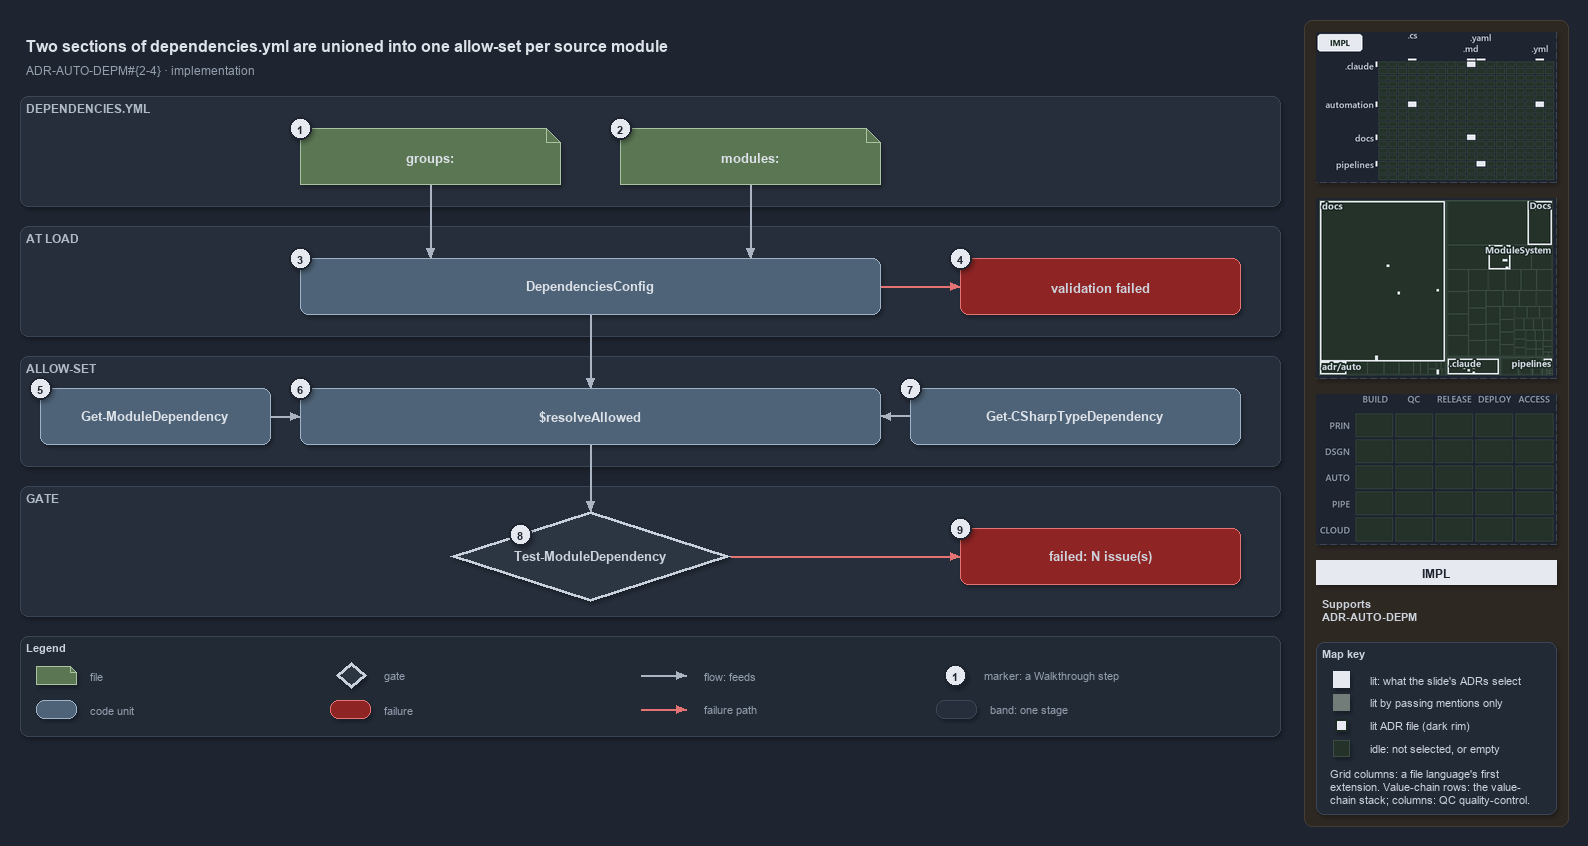

The diagram above was exported from draw.io. Its source (the exported page's mxGraphModel, read from the mxfile embedded in the PNG):
<mxGraphModel dx="1024" dy="768" grid="0" gridSize="10" guides="1" tooltips="1" connect="1" arrows="1" fold="1" page="1" pageScale="1" pageWidth="1572" pageHeight="760" background="#1E2430" math="0" shadow="1">
  <root>
    <mxCell id="0" />
    <mxCell id="1" parent="0" />
    <mxCell id="sidebar-bg" value="" style="rounded=1;arcSize=2;html=1;fillColor=#2E2823;strokeColor=#453C33;shadow=0;" vertex="1" parent="1">
      <mxGeometry x="1304" y="4" width="264" height="806" as="geometry" />
    </mxCell>
    <mxCell id="title" value="Two sections of dependencies.yml are unioned into one allow-set per source module" style="text;html=1;align=left;verticalAlign=middle;fontSize=16;fontStyle=1;fontColor=#DDE2E9;" vertex="1" parent="1">
      <mxGeometry x="20" y="14" width="1260" height="30" as="geometry" />
    </mxCell>
    <mxCell id="subtitle" value="ADR-AUTO-DEPM#{2-4} &amp;#183; implementation" style="text;html=1;align=left;verticalAlign=middle;fontSize=12;fontColor=#949FAE;" vertex="1" parent="1">
      <mxGeometry x="20" y="44" width="1240" height="20" as="geometry" />
    </mxCell>
    <mxCell id="band-yml" value="DEPENDENCIES.YML" style="rounded=1;html=1;arcSize=3;fillColor=#262E3B;strokeColor=#3A4555;verticalAlign=top;align=left;spacingLeft=8;fontStyle=1;fontSize=12;fontColor=#B0BAC7;" vertex="1" parent="1">
      <mxGeometry x="20" y="80" width="1260" height="110" as="geometry" />
    </mxCell>
    <mxCell id="band-load" value="AT LOAD" style="rounded=1;html=1;arcSize=3;fillColor=#262E3B;strokeColor=#3A4555;verticalAlign=top;align=left;spacingLeft=8;fontStyle=1;fontSize=12;fontColor=#B0BAC7;" vertex="1" parent="1">
      <mxGeometry x="20" y="210" width="1260" height="110" as="geometry" />
    </mxCell>
    <mxCell id="band-allow" value="ALLOW-SET" style="rounded=1;html=1;arcSize=3;fillColor=#262E3B;strokeColor=#3A4555;verticalAlign=top;align=left;spacingLeft=8;fontStyle=1;fontSize=12;fontColor=#B0BAC7;" vertex="1" parent="1">
      <mxGeometry x="20" y="340" width="1260" height="110" as="geometry" />
    </mxCell>
    <mxCell id="band-gate" value="GATE" style="rounded=1;html=1;arcSize=3;fillColor=#262E3B;strokeColor=#3A4555;verticalAlign=top;align=left;spacingLeft=8;fontStyle=1;fontSize=12;fontColor=#B0BAC7;" vertex="1" parent="1">
      <mxGeometry x="20" y="470" width="1260" height="130" as="geometry" />
    </mxCell>
    <mxCell id="f-groups" value="&lt;b&gt;groups:&lt;/b&gt;" style="shape=note;size=14;whiteSpace=wrap;html=1;fillColor=#5B7653;strokeColor=#A9C29F;fontSize=13;fontColor=#DDE2E9;" vertex="1" parent="1">
      <mxGeometry x="300" y="112" width="260" height="56" as="geometry" />
    </mxCell>
    <mxCell id="f-modules" value="&lt;b&gt;modules:&lt;/b&gt;" style="shape=note;size=14;whiteSpace=wrap;html=1;fillColor=#5B7653;strokeColor=#A9C29F;fontSize=13;fontColor=#DDE2E9;" vertex="1" parent="1">
      <mxGeometry x="620" y="112" width="260" height="56" as="geometry" />
    </mxCell>
    <mxCell id="c-config" value="&lt;b&gt;DependenciesConfig&lt;/b&gt;" style="rounded=1;whiteSpace=wrap;html=1;arcSize=20;fillColor=#4E6378;strokeColor=#9FB3C8;fontSize=13;fontColor=#DDE2E9;" vertex="1" parent="1">
      <mxGeometry x="300" y="242" width="580" height="56" as="geometry" />
    </mxCell>
    <mxCell id="x-config" value="&lt;b&gt;validation failed&lt;/b&gt;" style="rounded=1;whiteSpace=wrap;html=1;arcSize=20;fillColor=#8E2424;strokeColor=#E57373;fontSize=13;" vertex="1" parent="1">
      <mxGeometry x="960" y="242" width="280" height="56" as="geometry" />
    </mxCell>
    <mxCell id="c-funcs" value="&lt;b&gt;Get-ModuleDependency&lt;/b&gt;" style="rounded=1;whiteSpace=wrap;html=1;arcSize=20;fillColor=#4E6378;strokeColor=#9FB3C8;fontSize=13;fontColor=#DDE2E9;" vertex="1" parent="1">
      <mxGeometry x="40" y="372" width="230" height="56" as="geometry" />
    </mxCell>
    <mxCell id="c-resolve" value="&lt;b&gt;$resolveAllowed&lt;/b&gt;" style="rounded=1;whiteSpace=wrap;html=1;arcSize=20;fillColor=#4E6378;strokeColor=#9FB3C8;fontSize=13;fontColor=#DDE2E9;" vertex="1" parent="1">
      <mxGeometry x="300" y="372" width="580" height="56" as="geometry" />
    </mxCell>
    <mxCell id="c-types" value="&lt;b&gt;Get-CSharpTypeDependency&lt;/b&gt;" style="rounded=1;whiteSpace=wrap;html=1;arcSize=20;fillColor=#4E6378;strokeColor=#9FB3C8;fontSize=13;fontColor=#DDE2E9;" vertex="1" parent="1">
      <mxGeometry x="910" y="372" width="330" height="56" as="geometry" />
    </mxCell>
    <mxCell id="g-gate" value="&lt;b&gt;Test-ModuleDependency&lt;/b&gt;" style="rhombus;whiteSpace=wrap;html=1;fillColor=#2C3542;strokeColor=#C7D0DB;strokeWidth=3;fontSize=13;fontColor=#CDD3DC;" vertex="1" parent="1">
      <mxGeometry x="450" y="495" width="280" height="90" as="geometry" />
    </mxCell>
    <mxCell id="x-gate" value="&lt;b&gt;failed: N issue(s)&lt;/b&gt;" style="rounded=1;whiteSpace=wrap;html=1;arcSize=20;fillColor=#8E2424;strokeColor=#E57373;fontSize=13;" vertex="1" parent="1">
      <mxGeometry x="960" y="512" width="280" height="56" as="geometry" />
    </mxCell>
    <mxCell id="p-edge-groups-config-a" value="" style="text;html=1;strokeColor=none;fillColor=none;" vertex="1" parent="1">
      <mxGeometry x="430" y="168" width="1" height="1" as="geometry" />
    </mxCell>
    <mxCell id="p-edge-groups-config-b" value="" style="text;html=1;strokeColor=none;fillColor=none;" vertex="1" parent="1">
      <mxGeometry x="430" y="242" width="1" height="1" as="geometry" />
    </mxCell>
    <mxCell id="edge-groups-config" value="" style="edgeStyle=orthogonalEdgeStyle;rounded=1;html=1;fontSize=11;endArrow=block;strokeColor=#AAB4C3;fontColor=#CDD3DC;shadow=0;" edge="1" parent="1" source="p-edge-groups-config-a" target="p-edge-groups-config-b">
      <mxGeometry relative="1" as="geometry" />
    </mxCell>
    <mxCell id="p-edge-modules-config-a" value="" style="text;html=1;strokeColor=none;fillColor=none;" vertex="1" parent="1">
      <mxGeometry x="750" y="168" width="1" height="1" as="geometry" />
    </mxCell>
    <mxCell id="p-edge-modules-config-b" value="" style="text;html=1;strokeColor=none;fillColor=none;" vertex="1" parent="1">
      <mxGeometry x="750" y="242" width="1" height="1" as="geometry" />
    </mxCell>
    <mxCell id="edge-modules-config" value="" style="edgeStyle=orthogonalEdgeStyle;rounded=1;html=1;fontSize=11;endArrow=block;strokeColor=#AAB4C3;fontColor=#CDD3DC;shadow=0;" edge="1" parent="1" source="p-edge-modules-config-a" target="p-edge-modules-config-b">
      <mxGeometry relative="1" as="geometry" />
    </mxCell>
    <mxCell id="p-edge-config-fail-a" value="" style="text;html=1;strokeColor=none;fillColor=none;" vertex="1" parent="1">
      <mxGeometry x="880" y="270" width="1" height="1" as="geometry" />
    </mxCell>
    <mxCell id="p-edge-config-fail-b" value="" style="text;html=1;strokeColor=none;fillColor=none;" vertex="1" parent="1">
      <mxGeometry x="960" y="270" width="1" height="1" as="geometry" />
    </mxCell>
    <mxCell id="edge-config-fail" value="" style="edgeStyle=orthogonalEdgeStyle;rounded=1;html=1;fontSize=11;endArrow=block;strokeColor=#E57373;fontColor=#CDD3DC;shadow=0;" edge="1" parent="1" source="p-edge-config-fail-a" target="p-edge-config-fail-b">
      <mxGeometry relative="1" as="geometry" />
    </mxCell>
    <mxCell id="p-edge-config-resolve-a" value="" style="text;html=1;strokeColor=none;fillColor=none;" vertex="1" parent="1">
      <mxGeometry x="590" y="298" width="1" height="1" as="geometry" />
    </mxCell>
    <mxCell id="p-edge-config-resolve-b" value="" style="text;html=1;strokeColor=none;fillColor=none;" vertex="1" parent="1">
      <mxGeometry x="590" y="372" width="1" height="1" as="geometry" />
    </mxCell>
    <mxCell id="edge-config-resolve" value="" style="edgeStyle=orthogonalEdgeStyle;rounded=1;html=1;fontSize=11;endArrow=block;strokeColor=#AAB4C3;fontColor=#CDD3DC;shadow=0;" edge="1" parent="1" source="p-edge-config-resolve-a" target="p-edge-config-resolve-b">
      <mxGeometry relative="1" as="geometry" />
    </mxCell>
    <mxCell id="p-edge-funcs-resolve-a" value="" style="text;html=1;strokeColor=none;fillColor=none;" vertex="1" parent="1">
      <mxGeometry x="270" y="400" width="1" height="1" as="geometry" />
    </mxCell>
    <mxCell id="p-edge-funcs-resolve-b" value="" style="text;html=1;strokeColor=none;fillColor=none;" vertex="1" parent="1">
      <mxGeometry x="300" y="400" width="1" height="1" as="geometry" />
    </mxCell>
    <mxCell id="edge-funcs-resolve" value="" style="edgeStyle=orthogonalEdgeStyle;rounded=1;html=1;fontSize=11;endArrow=block;strokeColor=#AAB4C3;fontColor=#CDD3DC;shadow=0;" edge="1" parent="1" source="p-edge-funcs-resolve-a" target="p-edge-funcs-resolve-b">
      <mxGeometry relative="1" as="geometry" />
    </mxCell>
    <mxCell id="p-edge-types-resolve-a" value="" style="text;html=1;strokeColor=none;fillColor=none;" vertex="1" parent="1">
      <mxGeometry x="910" y="400" width="1" height="1" as="geometry" />
    </mxCell>
    <mxCell id="p-edge-types-resolve-b" value="" style="text;html=1;strokeColor=none;fillColor=none;" vertex="1" parent="1">
      <mxGeometry x="880" y="400" width="1" height="1" as="geometry" />
    </mxCell>
    <mxCell id="edge-types-resolve" value="" style="edgeStyle=orthogonalEdgeStyle;rounded=1;html=1;fontSize=11;endArrow=block;strokeColor=#AAB4C3;fontColor=#CDD3DC;shadow=0;" edge="1" parent="1" source="p-edge-types-resolve-a" target="p-edge-types-resolve-b">
      <mxGeometry relative="1" as="geometry" />
    </mxCell>
    <mxCell id="p-edge-resolve-gate-a" value="" style="text;html=1;strokeColor=none;fillColor=none;" vertex="1" parent="1">
      <mxGeometry x="590" y="428" width="1" height="1" as="geometry" />
    </mxCell>
    <mxCell id="p-edge-resolve-gate-b" value="" style="text;html=1;strokeColor=none;fillColor=none;" vertex="1" parent="1">
      <mxGeometry x="590" y="495" width="1" height="1" as="geometry" />
    </mxCell>
    <mxCell id="edge-resolve-gate" value="" style="edgeStyle=orthogonalEdgeStyle;rounded=1;html=1;fontSize=11;endArrow=block;strokeColor=#AAB4C3;fontColor=#CDD3DC;shadow=0;" edge="1" parent="1" source="p-edge-resolve-gate-a" target="p-edge-resolve-gate-b">
      <mxGeometry relative="1" as="geometry" />
    </mxCell>
    <mxCell id="p-edge-gate-fail-a" value="" style="text;html=1;strokeColor=none;fillColor=none;" vertex="1" parent="1">
      <mxGeometry x="730" y="540" width="1" height="1" as="geometry" />
    </mxCell>
    <mxCell id="p-edge-gate-fail-b" value="" style="text;html=1;strokeColor=none;fillColor=none;" vertex="1" parent="1">
      <mxGeometry x="960" y="540" width="1" height="1" as="geometry" />
    </mxCell>
    <mxCell id="edge-gate-fail" value="" style="edgeStyle=orthogonalEdgeStyle;rounded=1;html=1;fontSize=11;endArrow=block;strokeColor=#E57373;fontColor=#CDD3DC;shadow=0;" edge="1" parent="1" source="p-edge-gate-fail-a" target="p-edge-gate-fail-b">
      <mxGeometry relative="1" as="geometry" />
    </mxCell>
    <mxCell id="mark-1" value="1" style="ellipse;html=1;fillColor=#E6EAF0;strokeColor=#1E2430;strokeWidth=2;fontColor=#1E2430;fontStyle=1;fontSize=11;" vertex="1" parent="1">
      <mxGeometry x="289" y="101" width="22" height="22" as="geometry" />
    </mxCell>
    <mxCell id="mark-2" value="2" style="ellipse;html=1;fillColor=#E6EAF0;strokeColor=#1E2430;strokeWidth=2;fontColor=#1E2430;fontStyle=1;fontSize=11;" vertex="1" parent="1">
      <mxGeometry x="609" y="101" width="22" height="22" as="geometry" />
    </mxCell>
    <mxCell id="mark-3" value="3" style="ellipse;html=1;fillColor=#E6EAF0;strokeColor=#1E2430;strokeWidth=2;fontColor=#1E2430;fontStyle=1;fontSize=11;" vertex="1" parent="1">
      <mxGeometry x="289" y="231" width="22" height="22" as="geometry" />
    </mxCell>
    <mxCell id="mark-4" value="4" style="ellipse;html=1;fillColor=#E6EAF0;strokeColor=#1E2430;strokeWidth=2;fontColor=#1E2430;fontStyle=1;fontSize=11;" vertex="1" parent="1">
      <mxGeometry x="949" y="231" width="22" height="22" as="geometry" />
    </mxCell>
    <mxCell id="mark-5" value="5" style="ellipse;html=1;fillColor=#E6EAF0;strokeColor=#1E2430;strokeWidth=2;fontColor=#1E2430;fontStyle=1;fontSize=11;" vertex="1" parent="1">
      <mxGeometry x="29" y="361" width="22" height="22" as="geometry" />
    </mxCell>
    <mxCell id="mark-6" value="6" style="ellipse;html=1;fillColor=#E6EAF0;strokeColor=#1E2430;strokeWidth=2;fontColor=#1E2430;fontStyle=1;fontSize=11;" vertex="1" parent="1">
      <mxGeometry x="289" y="361" width="22" height="22" as="geometry" />
    </mxCell>
    <mxCell id="mark-7" value="7" style="ellipse;html=1;fillColor=#E6EAF0;strokeColor=#1E2430;strokeWidth=2;fontColor=#1E2430;fontStyle=1;fontSize=11;" vertex="1" parent="1">
      <mxGeometry x="899" y="361" width="22" height="22" as="geometry" />
    </mxCell>
    <mxCell id="mark-8" value="8" style="ellipse;html=1;fillColor=#E6EAF0;strokeColor=#1E2430;strokeWidth=2;fontColor=#1E2430;fontStyle=1;fontSize=11;" vertex="1" parent="1">
      <mxGeometry x="509" y="507" width="22" height="22" as="geometry" />
    </mxCell>
    <mxCell id="mark-9" value="9" style="ellipse;html=1;fillColor=#E6EAF0;strokeColor=#1E2430;strokeWidth=2;fontColor=#1E2430;fontStyle=1;fontSize=11;" vertex="1" parent="1">
      <mxGeometry x="949" y="501" width="22" height="22" as="geometry" />
    </mxCell>
    <mxCell id="legend" value="&lt;b&gt;Legend&lt;/b&gt;" style="rounded=1;whiteSpace=wrap;html=1;arcSize=6;fillColor=#222A36;strokeColor=#3A4555;align=left;verticalAlign=top;spacing=8;fontSize=11;fontColor=#CDD3DC;" vertex="1" parent="1">
      <mxGeometry x="20" y="620" width="1260" height="100" as="geometry" />
    </mxCell>
    <mxCell id="legend-0" value="" style="shape=note;size=6;whiteSpace=wrap;html=1;fillColor=#5B7653;strokeColor=#A9C29F;fontColor=#DDE2E9;" vertex="1" parent="1">
      <mxGeometry x="36" y="650" width="40" height="18" as="geometry" />
    </mxCell>
    <mxCell id="legend-0-text" value="file" style="text;html=1;align=left;verticalAlign=middle;fontSize=11;fontColor=#949FAE;" vertex="1" parent="1">
      <mxGeometry x="84" y="649" width="250" height="20" as="geometry" />
    </mxCell>
    <mxCell id="legend-1" value="" style="rounded=1;whiteSpace=wrap;html=1;arcSize=20;fillColor=#4E6378;strokeColor=#9FB3C8;fontColor=#DDE2E9;" vertex="1" parent="1">
      <mxGeometry x="36" y="684" width="40" height="18" as="geometry" />
    </mxCell>
    <mxCell id="legend-1-text" value="code unit" style="text;html=1;align=left;verticalAlign=middle;fontSize=11;fontColor=#949FAE;" vertex="1" parent="1">
      <mxGeometry x="84" y="683" width="250" height="20" as="geometry" />
    </mxCell>
    <mxCell id="legend-2" value="" style="rhombus;whiteSpace=wrap;html=1;fillColor=#2C3542;strokeColor=#C7D0DB;strokeWidth=3;fontColor=#CDD3DC;" vertex="1" parent="1">
      <mxGeometry x="336" y="646" width="30" height="26" as="geometry" />
    </mxCell>
    <mxCell id="legend-2-text" value="gate" style="text;html=1;align=left;verticalAlign=middle;fontSize=11;fontColor=#949FAE;" vertex="1" parent="1">
      <mxGeometry x="378" y="649" width="250" height="20" as="geometry" />
    </mxCell>
    <mxCell id="legend-3" value="" style="rounded=1;whiteSpace=wrap;html=1;arcSize=20;fillColor=#8E2424;strokeColor=#E57373;" vertex="1" parent="1">
      <mxGeometry x="330" y="684" width="40" height="18" as="geometry" />
    </mxCell>
    <mxCell id="legend-3-text" value="failure" style="text;html=1;align=left;verticalAlign=middle;fontSize=11;fontColor=#949FAE;" vertex="1" parent="1">
      <mxGeometry x="378" y="683" width="250" height="20" as="geometry" />
    </mxCell>
    <mxCell id="legend-4-a" value="" style="text;html=1;strokeColor=none;fillColor=none;" vertex="1" parent="1">
      <mxGeometry x="640" y="659" width="1" height="1" as="geometry" />
    </mxCell>
    <mxCell id="legend-4-b" value="" style="text;html=1;strokeColor=none;fillColor=none;" vertex="1" parent="1">
      <mxGeometry x="686" y="659" width="1" height="1" as="geometry" />
    </mxCell>
    <mxCell id="legend-4" value="" style="edgeStyle=orthogonalEdgeStyle;rounded=1;html=1;fontSize=11;endArrow=block;strokeColor=#AAB4C3;fontColor=#CDD3DC;shadow=0;" edge="1" parent="1" source="legend-4-a" target="legend-4-b">
      <mxGeometry relative="1" as="geometry" />
    </mxCell>
    <mxCell id="legend-4-text" value="flow: feeds" style="text;html=1;align=left;verticalAlign=middle;fontSize=11;fontColor=#949FAE;" vertex="1" parent="1">
      <mxGeometry x="698" y="649" width="250" height="20" as="geometry" />
    </mxCell>
    <mxCell id="legend-5-a" value="" style="text;html=1;strokeColor=none;fillColor=none;" vertex="1" parent="1">
      <mxGeometry x="640" y="693" width="1" height="1" as="geometry" />
    </mxCell>
    <mxCell id="legend-5-b" value="" style="text;html=1;strokeColor=none;fillColor=none;" vertex="1" parent="1">
      <mxGeometry x="686" y="693" width="1" height="1" as="geometry" />
    </mxCell>
    <mxCell id="legend-5" value="" style="edgeStyle=orthogonalEdgeStyle;rounded=1;html=1;fontSize=11;endArrow=block;strokeColor=#E57373;fontColor=#CDD3DC;shadow=0;" edge="1" parent="1" source="legend-5-a" target="legend-5-b">
      <mxGeometry relative="1" as="geometry" />
    </mxCell>
    <mxCell id="legend-5-text" value="failure path" style="text;html=1;align=left;verticalAlign=middle;fontSize=11;fontColor=#949FAE;" vertex="1" parent="1">
      <mxGeometry x="698" y="683" width="250" height="20" as="geometry" />
    </mxCell>
    <mxCell id="legend-6" value="1" style="ellipse;html=1;fillColor=#E6EAF0;strokeColor=#1E2430;strokeWidth=2;fontColor=#1E2430;fontStyle=1;fontSize=11;" vertex="1" parent="1">
      <mxGeometry x="944" y="648" width="22" height="22" as="geometry" />
    </mxCell>
    <mxCell id="legend-6-text" value="marker: a Walkthrough step" style="text;html=1;align=left;verticalAlign=middle;fontSize=11;fontColor=#949FAE;" vertex="1" parent="1">
      <mxGeometry x="978" y="649" width="250" height="20" as="geometry" />
    </mxCell>
    <mxCell id="legend-7" value="" style="rounded=1;html=1;arcSize=3;fillColor=#262E3B;strokeColor=#3A4555;" vertex="1" parent="1">
      <mxGeometry x="936" y="684" width="40" height="18" as="geometry" />
    </mxCell>
    <mxCell id="legend-7-text" value="band: one stage" style="text;html=1;align=left;verticalAlign=middle;fontSize=11;fontColor=#949FAE;" vertex="1" parent="1">
      <mxGeometry x="984" y="683" width="250" height="20" as="geometry" />
    </mxCell>
    <mxCell id="minimap-grid" value="" style="shape=image;html=1;imageAspect=0;aspect=fixed;verticalLabelPosition=bottom;strokeColor=#3A4555;dashed=1;fillColor=#222A36;image=data:image/png,(base64 omitted: 11148 chars);" vertex="1" parent="1">
      <mxGeometry x="1316" y="16" width="240" height="150" as="geometry" />
    </mxCell>
    <mxCell id="minimap-tree" value="" style="shape=image;html=1;imageAspect=0;aspect=fixed;verticalLabelPosition=bottom;strokeColor=#3A4555;dashed=1;fillColor=#222A36;image=data:image/png,(base64 omitted: 16600 chars);" vertex="1" parent="1">
      <mxGeometry x="1316" y="182" width="240" height="180" as="geometry" />
    </mxCell>
    <mxCell id="minimap-chain" value="" style="shape=image;html=1;imageAspect=0;aspect=fixed;verticalLabelPosition=bottom;strokeColor=#3A4555;dashed=1;fillColor=#222A36;image=data:image/png,(base64 omitted: 11912 chars);" vertex="1" parent="1">
      <mxGeometry x="1316" y="378" width="240" height="150" as="geometry" />
    </mxCell>
    <mxCell id="lens-badge" value="IMPL" style="rounded=0;whiteSpace=wrap;html=1;align=center;verticalAlign=middle;fontSize=12;fontStyle=1;fontColor=#1E2430;fillColor=#E6EAF0;strokeColor=none;" vertex="1" parent="1">
      <mxGeometry x="1316" y="544" width="240" height="24" as="geometry" />
    </mxCell>
    <mxCell id="supports" value="&lt;b&gt;Supports&lt;/b&gt;&lt;br&gt;ADR-AUTO-DEPM" style="text;html=1;whiteSpace=wrap;align=left;verticalAlign=top;fontSize=11;fontColor=#CDD3DC;" vertex="1" parent="1">
      <mxGeometry x="1316" y="576" width="240" height="38" as="geometry" />
    </mxCell>
    <mxCell id="mapkey" value="&lt;b&gt;Map key&lt;/b&gt;" style="rounded=1;arcSize=6;whiteSpace=wrap;html=1;align=left;verticalAlign=top;fontSize=11;fontColor=#CDD3DC;fillColor=#222A36;strokeColor=#3A4555;spacingLeft=8;spacingTop=2;" vertex="1" parent="1">
      <mxGeometry x="1316" y="626" width="240" height="172" as="geometry" />
    </mxCell>
    <mxCell id="mapkey-lit" value="" style="rounded=0;html=1;fillColor=#E6EAF0;strokeColor=#E6EAF0;" vertex="1" parent="1">
      <mxGeometry x="1333.0" y="655.0" width="16" height="16" as="geometry" />
    </mxCell>
    <mxCell id="mapkey-lit-text" value="lit: what the slide's ADRs select" style="text;html=1;align=left;verticalAlign=middle;fontSize=11;fontColor=#CDD3DC;" vertex="1" parent="1">
      <mxGeometry x="1364" y="653" width="184" height="20" as="geometry" />
    </mxCell>
    <mxCell id="mapkey-touched" value="" style="rounded=0;html=1;fillColor=#727C79;strokeColor=#727C79;" vertex="1" parent="1">
      <mxGeometry x="1333.0" y="678.0" width="16" height="16" as="geometry" />
    </mxCell>
    <mxCell id="mapkey-touched-text" value="lit by passing mentions only" style="text;html=1;align=left;verticalAlign=middle;fontSize=11;fontColor=#CDD3DC;" vertex="1" parent="1">
      <mxGeometry x="1364" y="676" width="184" height="20" as="geometry" />
    </mxCell>
    <mxCell id="mapkey-adr" value="" style="rounded=0;html=1;fillColor=#E6EAF0;strokeColor=#1C2A24;strokeWidth=2;" vertex="1" parent="1">
      <mxGeometry x="1335.0" y="703.0" width="12" height="12" as="geometry" />
    </mxCell>
    <mxCell id="mapkey-adr-text" value="lit ADR file (dark rim)" style="text;html=1;align=left;verticalAlign=middle;fontSize=11;fontColor=#CDD3DC;" vertex="1" parent="1">
      <mxGeometry x="1364" y="699" width="184" height="20" as="geometry" />
    </mxCell>
    <mxCell id="mapkey-idle" value="" style="rounded=0;html=1;fillColor=#243229;strokeColor=#3B4D43;" vertex="1" parent="1">
      <mxGeometry x="1333.0" y="724.0" width="16" height="16" as="geometry" />
    </mxCell>
    <mxCell id="mapkey-idle-text" value="idle: not selected, or empty" style="text;html=1;align=left;verticalAlign=middle;fontSize=11;fontColor=#CDD3DC;" vertex="1" parent="1">
      <mxGeometry x="1364" y="722" width="184" height="20" as="geometry" />
    </mxCell>
    <mxCell id="mapkey-codes" value="Grid columns: a file language's first&lt;br&gt;extension. Value-chain rows: the value-&lt;br&gt;chain stack; columns: QC quality-control." style="text;html=1;align=left;verticalAlign=top;whiteSpace=wrap;fontSize=11;fontColor=#CDD3DC;" vertex="1" parent="1">
      <mxGeometry x="1324" y="746" width="224" height="46" as="geometry" />
    </mxCell>
  </root>
</mxGraphModel>